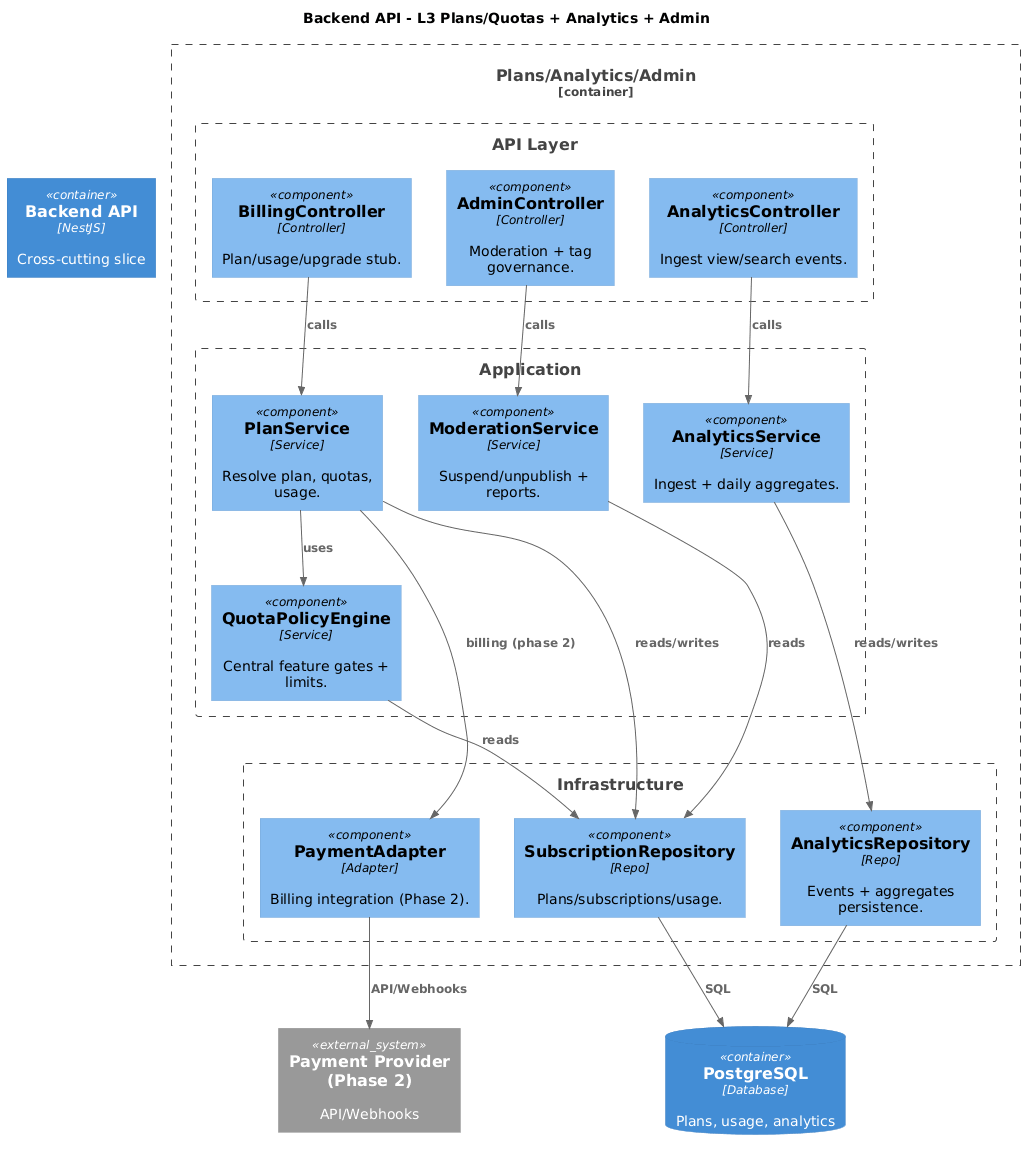

The diagram above was rendered by PlantUML. Its source (embedded in the PNG):
@startuml Backend_L3_PlansAnalyticsAdmin
!includeurl https://raw.githubusercontent.com/plantuml-stdlib/C4-PlantUML/master/C4_Component.puml
title Backend API - L3 Plans/Quotas + Analytics + Admin

Container(api, "Backend API", "NestJS", "Cross-cutting slice")
ContainerDb(db, "PostgreSQL", "Database", "Plans, usage, analytics")
System_Ext(payment, "Payment Provider (Phase 2)", "API/Webhooks")

Container_Boundary(b, "Plans/Analytics/Admin") {
  Boundary(apiLayer, "API Layer") {
    Component(BillingController, "BillingController", "Controller", "Plan/usage/upgrade stub.")
    Component(AnalyticsController, "AnalyticsController", "Controller", "Ingest view/search events.")
    Component(AdminController, "AdminController", "Controller", "Moderation + tag governance.")
  }

  Boundary(appLayer, "Application") {
    Component(PlanService, "PlanService", "Service", "Resolve plan, quotas, usage.")
    Component(QuotaPolicyEngine, "QuotaPolicyEngine", "Service", "Central feature gates + limits.")
    Component(AnalyticsService, "AnalyticsService", "Service", "Ingest + daily aggregates.")
    Component(ModerationService, "ModerationService", "Service", "Suspend/unpublish + reports.")
  }

  Boundary(infra, "Infrastructure") {
    Component(SubscriptionRepo, "SubscriptionRepository", "Repo", "Plans/subscriptions/usage.")
    Component(AnalyticsRepo, "AnalyticsRepository", "Repo", "Events + aggregates persistence.")
    Component(PaymentAdapter, "PaymentAdapter", "Adapter", "Billing integration (Phase 2).")
  }
}

Rel(BillingController, PlanService, "calls")
Rel(AnalyticsController, AnalyticsService, "calls")
Rel(AdminController, ModerationService, "calls")

Rel(PlanService, QuotaPolicyEngine, "uses")
Rel(QuotaPolicyEngine, SubscriptionRepo, "reads")
Rel(PlanService, SubscriptionRepo, "reads/writes")
Rel(AnalyticsService, AnalyticsRepo, "reads/writes")
Rel(ModerationService, SubscriptionRepo, "reads")
Rel(PlanService, PaymentAdapter, "billing (phase 2)")

Rel(SubscriptionRepo, db, "SQL")
Rel(AnalyticsRepo, db, "SQL")
Rel(PaymentAdapter, payment, "API/Webhooks")

@enduml